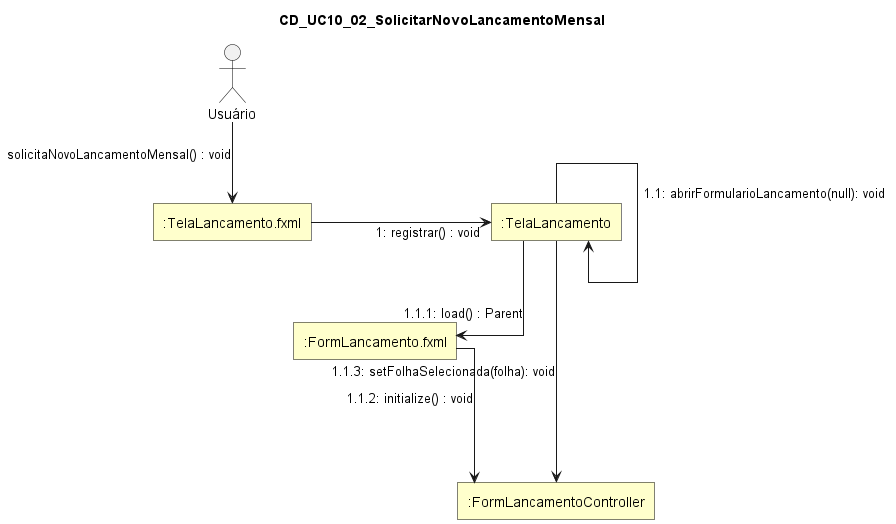

The diagram above was rendered by PlantUML. Its source (embedded in the PNG):
@startuml
skinparam style strictuml
skinparam linetype ortho
skinparam shadowing false
skinparam defaultTextAlignment center

skinparam nodesep 180
skinparam ranksep 40

skinparam rectangle {
  BackgroundColor #FFFFCC
  BorderColor Black
  RoundCorner 0
}

skinparam actor {
  BorderColor Black
  FontColor Black
}

title CD_UC10_02_SolicitarNovoLancamentoMensal

actor "Usuário" as Usuario

rectangle ":TelaLancamento.fxml" as TelaLancamentoFXML
rectangle ":TelaLancamento" as TelaLancamento
rectangle ":FormLancamento.fxml" as FormLancamentoFXML
rectangle ":FormLancamentoController" as FormLancamentoController

Usuario ---> TelaLancamentoFXML : solicitaNovoLancamentoMensal() : void

TelaLancamentoFXML -right-> TelaLancamento : 1: registrar() : void

TelaLancamento ---> TelaLancamento : 1.1: abrirFormularioLancamento(null): void

TelaLancamento ---> FormLancamentoFXML : 1.1.1: load() : Parent

FormLancamentoFXML ----> FormLancamentoController : 1.1.2: initialize() : void

TelaLancamento ---> FormLancamentoController : 1.1.3: setFolhaSelecionada(folha): void

@enduml